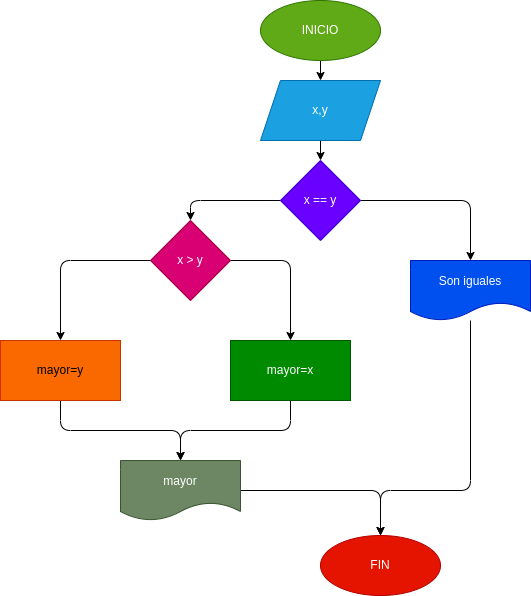

The diagram above was exported from draw.io. Its source (the exported page's mxGraphModel, read from the mxfile embedded in the PNG):
<mxGraphModel dx="662" dy="411" grid="1" gridSize="10" guides="1" tooltips="1" connect="1" arrows="1" fold="1" page="1" pageScale="1" pageWidth="827" pageHeight="1169" math="0" shadow="0">
  <root>
    <mxCell id="0" />
    <mxCell id="1" parent="0" />
    <mxCell id="4" value="" style="edgeStyle=none;html=1;" parent="1" source="2" target="3" edge="1">
      <mxGeometry relative="1" as="geometry" />
    </mxCell>
    <mxCell id="2" value="INICIO" style="ellipse;whiteSpace=wrap;html=1;fillColor=#60a917;fontColor=#ffffff;strokeColor=#2D7600;" parent="1" vertex="1">
      <mxGeometry x="280" y="20" width="120" height="60" as="geometry" />
    </mxCell>
    <mxCell id="25" value="" style="edgeStyle=none;html=1;" parent="1" source="3" target="24" edge="1">
      <mxGeometry relative="1" as="geometry" />
    </mxCell>
    <mxCell id="3" value="x,y" style="shape=parallelogram;perimeter=parallelogramPerimeter;whiteSpace=wrap;html=1;fixedSize=1;fillColor=#1ba1e2;fontColor=#ffffff;strokeColor=#006EAF;" parent="1" vertex="1">
      <mxGeometry x="280" y="100" width="120" height="60" as="geometry" />
    </mxCell>
    <mxCell id="27" style="edgeStyle=none;html=1;exitX=1;exitY=0.5;exitDx=0;exitDy=0;entryX=0.5;entryY=0;entryDx=0;entryDy=0;" parent="1" source="24" target="26" edge="1">
      <mxGeometry relative="1" as="geometry">
        <Array as="points">
          <mxPoint x="490" y="220" />
        </Array>
      </mxGeometry>
    </mxCell>
    <mxCell id="29" style="edgeStyle=none;html=1;exitX=0;exitY=0.5;exitDx=0;exitDy=0;entryX=0.5;entryY=0;entryDx=0;entryDy=0;" parent="1" source="24" target="28" edge="1">
      <mxGeometry relative="1" as="geometry">
        <Array as="points">
          <mxPoint x="210" y="220" />
        </Array>
      </mxGeometry>
    </mxCell>
    <mxCell id="24" value="x == y" style="rhombus;whiteSpace=wrap;html=1;fillColor=#6a00ff;fontColor=#ffffff;strokeColor=#3700CC;" parent="1" vertex="1">
      <mxGeometry x="300" y="180" width="80" height="80" as="geometry" />
    </mxCell>
    <mxCell id="40" style="edgeStyle=none;html=1;entryX=0.5;entryY=0;entryDx=0;entryDy=0;" edge="1" parent="1" source="26" target="37">
      <mxGeometry relative="1" as="geometry">
        <Array as="points">
          <mxPoint x="490" y="510" />
          <mxPoint x="400" y="510" />
        </Array>
      </mxGeometry>
    </mxCell>
    <mxCell id="26" value="Son iguales" style="shape=document;whiteSpace=wrap;html=1;boundedLbl=1;fillColor=#0050ef;fontColor=#ffffff;strokeColor=#001DBC;" parent="1" vertex="1">
      <mxGeometry x="430" y="280" width="120" height="60" as="geometry" />
    </mxCell>
    <mxCell id="32" style="edgeStyle=none;html=1;exitX=0;exitY=0.5;exitDx=0;exitDy=0;entryX=0.5;entryY=0;entryDx=0;entryDy=0;" parent="1" source="28" target="30" edge="1">
      <mxGeometry relative="1" as="geometry">
        <Array as="points">
          <mxPoint x="80" y="280" />
        </Array>
      </mxGeometry>
    </mxCell>
    <mxCell id="33" style="edgeStyle=none;html=1;exitX=1;exitY=0.5;exitDx=0;exitDy=0;entryX=0.5;entryY=0;entryDx=0;entryDy=0;" parent="1" source="28" target="31" edge="1">
      <mxGeometry relative="1" as="geometry">
        <Array as="points">
          <mxPoint x="310" y="280" />
        </Array>
      </mxGeometry>
    </mxCell>
    <mxCell id="28" value="x &amp;gt; y" style="rhombus;whiteSpace=wrap;html=1;fillColor=#d80073;fontColor=#ffffff;strokeColor=#A50040;" parent="1" vertex="1">
      <mxGeometry x="170" y="240" width="80" height="80" as="geometry" />
    </mxCell>
    <mxCell id="35" style="edgeStyle=none;html=1;exitX=0.5;exitY=1;exitDx=0;exitDy=0;entryX=0.5;entryY=0;entryDx=0;entryDy=0;" parent="1" source="30" target="34" edge="1">
      <mxGeometry relative="1" as="geometry">
        <Array as="points">
          <mxPoint x="80" y="450" />
          <mxPoint x="200" y="450" />
        </Array>
      </mxGeometry>
    </mxCell>
    <mxCell id="30" value="mayor=y" style="rounded=0;whiteSpace=wrap;html=1;fillColor=#fa6800;fontColor=#000000;strokeColor=#C73500;" parent="1" vertex="1">
      <mxGeometry x="20" y="360" width="120" height="60" as="geometry" />
    </mxCell>
    <mxCell id="36" style="edgeStyle=none;html=1;exitX=0.5;exitY=1;exitDx=0;exitDy=0;" parent="1" source="31" edge="1">
      <mxGeometry relative="1" as="geometry">
        <mxPoint x="200" y="480" as="targetPoint" />
        <Array as="points">
          <mxPoint x="310" y="450" />
          <mxPoint x="200" y="450" />
        </Array>
      </mxGeometry>
    </mxCell>
    <mxCell id="31" value="mayor=x" style="rounded=0;whiteSpace=wrap;html=1;fillColor=#008a00;fontColor=#ffffff;strokeColor=#005700;" parent="1" vertex="1">
      <mxGeometry x="250" y="360" width="120" height="60" as="geometry" />
    </mxCell>
    <mxCell id="39" style="edgeStyle=none;html=1;exitX=1;exitY=0.5;exitDx=0;exitDy=0;entryX=0.5;entryY=0;entryDx=0;entryDy=0;" edge="1" parent="1" source="34" target="37">
      <mxGeometry relative="1" as="geometry">
        <Array as="points">
          <mxPoint x="400" y="510" />
        </Array>
      </mxGeometry>
    </mxCell>
    <mxCell id="34" value="mayor" style="shape=document;whiteSpace=wrap;html=1;boundedLbl=1;fillColor=#6d8764;fontColor=#ffffff;strokeColor=#3A5431;" parent="1" vertex="1">
      <mxGeometry x="140" y="480" width="120" height="60" as="geometry" />
    </mxCell>
    <mxCell id="37" value="FIN" style="ellipse;whiteSpace=wrap;html=1;fillColor=#e51400;fontColor=#ffffff;strokeColor=#B20000;" vertex="1" parent="1">
      <mxGeometry x="340" y="555" width="120" height="60" as="geometry" />
    </mxCell>
  </root>
</mxGraphModel>